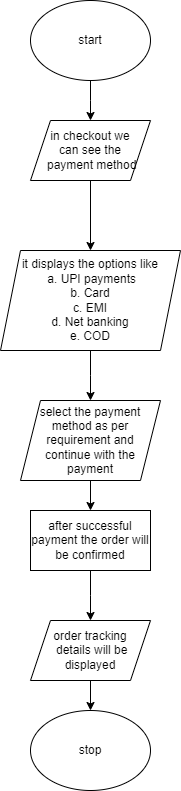

The diagram above was exported from draw.io. Its source (the exported page's mxGraphModel, read from the mxfile embedded in the PNG):
<mxGraphModel dx="1050" dy="573" grid="1" gridSize="10" guides="1" tooltips="1" connect="1" arrows="1" fold="1" page="1" pageScale="1" pageWidth="850" pageHeight="1100" math="0" shadow="0">
  <root>
    <mxCell id="0" />
    <mxCell id="1" parent="0" />
    <mxCell id="4BA6qIJjmYgajfx9zmBH-2" style="edgeStyle=orthogonalEdgeStyle;rounded=0;orthogonalLoop=1;jettySize=auto;html=1;" edge="1" parent="1" source="4BA6qIJjmYgajfx9zmBH-1">
      <mxGeometry relative="1" as="geometry">
        <mxPoint x="410" y="170" as="targetPoint" />
      </mxGeometry>
    </mxCell>
    <mxCell id="4BA6qIJjmYgajfx9zmBH-1" value="start" style="ellipse;whiteSpace=wrap;html=1;" vertex="1" parent="1">
      <mxGeometry x="350" y="50" width="120" height="80" as="geometry" />
    </mxCell>
    <mxCell id="4BA6qIJjmYgajfx9zmBH-4" style="edgeStyle=orthogonalEdgeStyle;rounded=0;orthogonalLoop=1;jettySize=auto;html=1;" edge="1" parent="1" source="4BA6qIJjmYgajfx9zmBH-3" target="4BA6qIJjmYgajfx9zmBH-5">
      <mxGeometry relative="1" as="geometry">
        <mxPoint x="410" y="280" as="targetPoint" />
      </mxGeometry>
    </mxCell>
    <mxCell id="4BA6qIJjmYgajfx9zmBH-3" value="in checkout we&lt;br&gt;can see the&lt;br&gt;&amp;nbsp;payment method" style="shape=parallelogram;perimeter=parallelogramPerimeter;whiteSpace=wrap;html=1;fixedSize=1;" vertex="1" parent="1">
      <mxGeometry x="350" y="170" width="120" height="60" as="geometry" />
    </mxCell>
    <mxCell id="4BA6qIJjmYgajfx9zmBH-6" style="edgeStyle=orthogonalEdgeStyle;rounded=0;orthogonalLoop=1;jettySize=auto;html=1;" edge="1" parent="1" source="4BA6qIJjmYgajfx9zmBH-5">
      <mxGeometry relative="1" as="geometry">
        <mxPoint x="410" y="450" as="targetPoint" />
      </mxGeometry>
    </mxCell>
    <mxCell id="4BA6qIJjmYgajfx9zmBH-5" value="it displays the options like&lt;br&gt;&amp;nbsp;a. UPI payments&lt;br&gt;b. Card&lt;br&gt;c. EMI&lt;br&gt;d. Net banking&lt;br&gt;e. COD" style="shape=parallelogram;perimeter=parallelogramPerimeter;whiteSpace=wrap;html=1;fixedSize=1;" vertex="1" parent="1">
      <mxGeometry x="320" y="300" width="180" height="100" as="geometry" />
    </mxCell>
    <mxCell id="4BA6qIJjmYgajfx9zmBH-8" style="edgeStyle=orthogonalEdgeStyle;rounded=0;orthogonalLoop=1;jettySize=auto;html=1;" edge="1" parent="1" source="4BA6qIJjmYgajfx9zmBH-7" target="4BA6qIJjmYgajfx9zmBH-9">
      <mxGeometry relative="1" as="geometry">
        <mxPoint x="410" y="560" as="targetPoint" />
      </mxGeometry>
    </mxCell>
    <mxCell id="4BA6qIJjmYgajfx9zmBH-7" value="select the payment method as per requirement and &lt;br&gt;continue with the payment" style="shape=parallelogram;perimeter=parallelogramPerimeter;whiteSpace=wrap;html=1;fixedSize=1;" vertex="1" parent="1">
      <mxGeometry x="340" y="450" width="140" height="80" as="geometry" />
    </mxCell>
    <mxCell id="4BA6qIJjmYgajfx9zmBH-10" style="edgeStyle=orthogonalEdgeStyle;rounded=0;orthogonalLoop=1;jettySize=auto;html=1;" edge="1" parent="1" source="4BA6qIJjmYgajfx9zmBH-9">
      <mxGeometry relative="1" as="geometry">
        <mxPoint x="410" y="670" as="targetPoint" />
      </mxGeometry>
    </mxCell>
    <mxCell id="4BA6qIJjmYgajfx9zmBH-9" value="after successful payment the order will be confirmed" style="rounded=0;whiteSpace=wrap;html=1;" vertex="1" parent="1">
      <mxGeometry x="350" y="560" width="120" height="60" as="geometry" />
    </mxCell>
    <mxCell id="4BA6qIJjmYgajfx9zmBH-12" style="edgeStyle=orthogonalEdgeStyle;rounded=0;orthogonalLoop=1;jettySize=auto;html=1;" edge="1" parent="1" source="4BA6qIJjmYgajfx9zmBH-11" target="4BA6qIJjmYgajfx9zmBH-13">
      <mxGeometry relative="1" as="geometry">
        <mxPoint x="410" y="780" as="targetPoint" />
      </mxGeometry>
    </mxCell>
    <mxCell id="4BA6qIJjmYgajfx9zmBH-11" value="order tracking&lt;br&gt;&amp;nbsp;details will be displayed" style="shape=parallelogram;perimeter=parallelogramPerimeter;whiteSpace=wrap;html=1;fixedSize=1;" vertex="1" parent="1">
      <mxGeometry x="350" y="670" width="120" height="60" as="geometry" />
    </mxCell>
    <mxCell id="4BA6qIJjmYgajfx9zmBH-13" value="stop" style="ellipse;whiteSpace=wrap;html=1;" vertex="1" parent="1">
      <mxGeometry x="350" y="760" width="120" height="80" as="geometry" />
    </mxCell>
  </root>
</mxGraphModel>